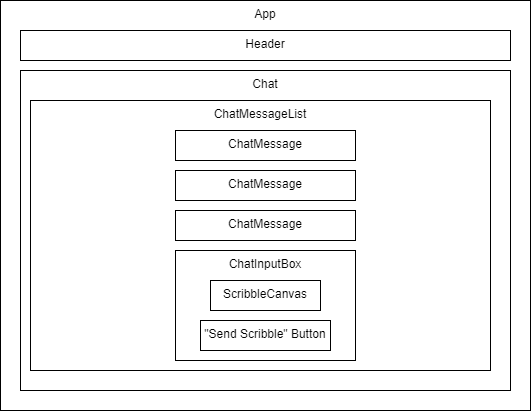

The diagram above was exported from draw.io. Its source (the exported page's mxGraphModel, read from the mxfile embedded in the PNG):
<mxGraphModel dx="431" dy="161" grid="1" gridSize="10" guides="1" tooltips="1" connect="1" arrows="1" fold="1" page="1" pageScale="1" pageWidth="850" pageHeight="1100" math="0" shadow="0">
  <root>
    <mxCell id="0" />
    <mxCell id="1" parent="0" />
    <mxCell id="fRN2gjZIy-dlMwwRvQaR-1" value="App" style="rounded=0;whiteSpace=wrap;html=1;verticalAlign=top;" parent="1" vertex="1">
      <mxGeometry x="170" y="100" width="530" height="410" as="geometry" />
    </mxCell>
    <mxCell id="fRN2gjZIy-dlMwwRvQaR-2" value="Header&lt;br&gt;" style="rounded=0;whiteSpace=wrap;html=1;verticalAlign=top;" parent="1" vertex="1">
      <mxGeometry x="190" y="130" width="490" height="30" as="geometry" />
    </mxCell>
    <mxCell id="fRN2gjZIy-dlMwwRvQaR-3" value="Chat&lt;br&gt;" style="rounded=0;whiteSpace=wrap;html=1;verticalAlign=top;" parent="1" vertex="1">
      <mxGeometry x="190" y="170" width="490" height="320" as="geometry" />
    </mxCell>
    <mxCell id="fRN2gjZIy-dlMwwRvQaR-4" value="ChatMessageList" style="rounded=0;whiteSpace=wrap;html=1;verticalAlign=top;" parent="1" vertex="1">
      <mxGeometry x="200" y="200" width="460" height="270" as="geometry" />
    </mxCell>
    <mxCell id="fRN2gjZIy-dlMwwRvQaR-5" value="ChatMessage&lt;br&gt;" style="rounded=0;whiteSpace=wrap;html=1;verticalAlign=top;" parent="1" vertex="1">
      <mxGeometry x="345" y="230" width="180" height="30" as="geometry" />
    </mxCell>
    <mxCell id="fRN2gjZIy-dlMwwRvQaR-6" value="ChatMessage&lt;br&gt;" style="rounded=0;whiteSpace=wrap;html=1;verticalAlign=top;" parent="1" vertex="1">
      <mxGeometry x="345" y="270" width="180" height="30" as="geometry" />
    </mxCell>
    <mxCell id="fRN2gjZIy-dlMwwRvQaR-7" value="ChatMessage&lt;br&gt;" style="rounded=0;whiteSpace=wrap;html=1;verticalAlign=top;" parent="1" vertex="1">
      <mxGeometry x="345" y="310" width="180" height="30" as="geometry" />
    </mxCell>
    <mxCell id="fRN2gjZIy-dlMwwRvQaR-9" value="ChatInputBox" style="rounded=0;whiteSpace=wrap;html=1;verticalAlign=top;" parent="1" vertex="1">
      <mxGeometry x="345" y="350" width="180" height="110" as="geometry" />
    </mxCell>
    <mxCell id="fRN2gjZIy-dlMwwRvQaR-10" value="ScribbleCanvas&lt;br&gt;" style="rounded=0;whiteSpace=wrap;html=1;verticalAlign=top;" parent="1" vertex="1">
      <mxGeometry x="380" y="380" width="110" height="30" as="geometry" />
    </mxCell>
    <mxCell id="fRN2gjZIy-dlMwwRvQaR-12" value="&quot;Send Scribble&quot; Button" style="rounded=0;whiteSpace=wrap;html=1;verticalAlign=top;" parent="1" vertex="1">
      <mxGeometry x="370" y="420" width="130" height="30" as="geometry" />
    </mxCell>
  </root>
</mxGraphModel>